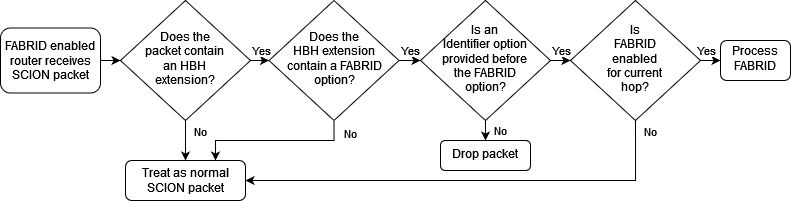

The diagram above was exported from draw.io. Its source (the exported page's mxGraphModel, read from the mxfile embedded in the PNG):
<mxGraphModel dx="1430" dy="782" grid="1" gridSize="10" guides="1" tooltips="1" connect="1" arrows="1" fold="1" page="1" pageScale="1" pageWidth="827" pageHeight="1169" math="0" shadow="0">
  <root>
    <mxCell id="WIyWlLk6GJQsqaUBKTNV-0" />
    <mxCell id="WIyWlLk6GJQsqaUBKTNV-1" parent="WIyWlLk6GJQsqaUBKTNV-0" />
    <mxCell id="fR3FlxCoRWPylpQ5fMHa-5" style="edgeStyle=orthogonalEdgeStyle;rounded=0;orthogonalLoop=1;jettySize=auto;html=1;exitX=1;exitY=0.5;exitDx=0;exitDy=0;entryX=0;entryY=0.5;entryDx=0;entryDy=0;" edge="1" parent="WIyWlLk6GJQsqaUBKTNV-1" source="fR3FlxCoRWPylpQ5fMHa-0" target="fR3FlxCoRWPylpQ5fMHa-1">
      <mxGeometry relative="1" as="geometry" />
    </mxCell>
    <mxCell id="fR3FlxCoRWPylpQ5fMHa-0" value="FABRID enabled router receives SCION packet" style="rounded=1;whiteSpace=wrap;html=1;fontSize=12;glass=0;strokeWidth=1;shadow=0;" vertex="1" parent="WIyWlLk6GJQsqaUBKTNV-1">
      <mxGeometry x="80" y="787.5" width="100" height="65" as="geometry" />
    </mxCell>
    <mxCell id="fR3FlxCoRWPylpQ5fMHa-6" style="edgeStyle=orthogonalEdgeStyle;rounded=0;orthogonalLoop=1;jettySize=auto;html=1;exitX=1;exitY=0.5;exitDx=0;exitDy=0;entryX=0;entryY=0.5;entryDx=0;entryDy=0;" edge="1" parent="WIyWlLk6GJQsqaUBKTNV-1" source="fR3FlxCoRWPylpQ5fMHa-1" target="fR3FlxCoRWPylpQ5fMHa-2">
      <mxGeometry relative="1" as="geometry" />
    </mxCell>
    <mxCell id="fR3FlxCoRWPylpQ5fMHa-17" value="Yes" style="edgeLabel;html=1;align=center;verticalAlign=middle;resizable=0;points=[];" vertex="1" connectable="0" parent="fR3FlxCoRWPylpQ5fMHa-6">
      <mxGeometry x="0.1184" y="-1" relative="1" as="geometry">
        <mxPoint y="-11" as="offset" />
      </mxGeometry>
    </mxCell>
    <mxCell id="fR3FlxCoRWPylpQ5fMHa-10" style="edgeStyle=orthogonalEdgeStyle;rounded=0;orthogonalLoop=1;jettySize=auto;html=1;exitX=0.5;exitY=1;exitDx=0;exitDy=0;entryX=0.5;entryY=0;entryDx=0;entryDy=0;" edge="1" parent="WIyWlLk6GJQsqaUBKTNV-1" source="fR3FlxCoRWPylpQ5fMHa-1" target="fR3FlxCoRWPylpQ5fMHa-9">
      <mxGeometry relative="1" as="geometry" />
    </mxCell>
    <mxCell id="fR3FlxCoRWPylpQ5fMHa-23" value="No" style="edgeLabel;html=1;align=center;verticalAlign=middle;resizable=0;points=[];" vertex="1" connectable="0" parent="fR3FlxCoRWPylpQ5fMHa-10">
      <mxGeometry x="-0.2724" y="2" relative="1" as="geometry">
        <mxPoint x="13" y="-4" as="offset" />
      </mxGeometry>
    </mxCell>
    <mxCell id="fR3FlxCoRWPylpQ5fMHa-1" value="Does the&lt;br&gt;packet contain&lt;br&gt;an HBH&lt;br&gt;extension?" style="rhombus;whiteSpace=wrap;html=1;shadow=0;fontFamily=Helvetica;fontSize=12;align=center;strokeWidth=1;spacing=6;spacingTop=-4;" vertex="1" parent="WIyWlLk6GJQsqaUBKTNV-1">
      <mxGeometry x="200" y="760" width="130" height="120" as="geometry" />
    </mxCell>
    <mxCell id="fR3FlxCoRWPylpQ5fMHa-7" style="edgeStyle=orthogonalEdgeStyle;rounded=0;orthogonalLoop=1;jettySize=auto;html=1;exitX=1;exitY=0.5;exitDx=0;exitDy=0;entryX=0;entryY=0.5;entryDx=0;entryDy=0;" edge="1" parent="WIyWlLk6GJQsqaUBKTNV-1" source="fR3FlxCoRWPylpQ5fMHa-2" target="fR3FlxCoRWPylpQ5fMHa-3">
      <mxGeometry relative="1" as="geometry" />
    </mxCell>
    <mxCell id="fR3FlxCoRWPylpQ5fMHa-19" value="Yes" style="edgeLabel;html=1;align=center;verticalAlign=middle;resizable=0;points=[];" vertex="1" connectable="0" parent="fR3FlxCoRWPylpQ5fMHa-7">
      <mxGeometry x="0.1339" y="-1" relative="1" as="geometry">
        <mxPoint x="-1" y="-11" as="offset" />
      </mxGeometry>
    </mxCell>
    <mxCell id="fR3FlxCoRWPylpQ5fMHa-11" style="edgeStyle=orthogonalEdgeStyle;rounded=0;orthogonalLoop=1;jettySize=auto;html=1;exitX=0.5;exitY=1;exitDx=0;exitDy=0;entryX=0.75;entryY=0;entryDx=0;entryDy=0;" edge="1" parent="WIyWlLk6GJQsqaUBKTNV-1" source="fR3FlxCoRWPylpQ5fMHa-2" target="fR3FlxCoRWPylpQ5fMHa-9">
      <mxGeometry relative="1" as="geometry" />
    </mxCell>
    <mxCell id="fR3FlxCoRWPylpQ5fMHa-24" value="No" style="edgeLabel;html=1;align=center;verticalAlign=middle;resizable=0;points=[];" vertex="1" connectable="0" parent="fR3FlxCoRWPylpQ5fMHa-11">
      <mxGeometry x="-0.8425" y="1" relative="1" as="geometry">
        <mxPoint x="15" as="offset" />
      </mxGeometry>
    </mxCell>
    <mxCell id="fR3FlxCoRWPylpQ5fMHa-2" value="Does the&lt;br&gt;HBH extension contain a FABRID option?" style="rhombus;whiteSpace=wrap;html=1;shadow=0;fontFamily=Helvetica;fontSize=12;align=center;strokeWidth=1;spacing=6;spacingTop=-4;" vertex="1" parent="WIyWlLk6GJQsqaUBKTNV-1">
      <mxGeometry x="348.5" y="760" width="130" height="120" as="geometry" />
    </mxCell>
    <mxCell id="fR3FlxCoRWPylpQ5fMHa-8" style="edgeStyle=orthogonalEdgeStyle;rounded=0;orthogonalLoop=1;jettySize=auto;html=1;exitX=1;exitY=0.5;exitDx=0;exitDy=0;entryX=0;entryY=0.5;entryDx=0;entryDy=0;" edge="1" parent="WIyWlLk6GJQsqaUBKTNV-1" source="fR3FlxCoRWPylpQ5fMHa-3" target="fR3FlxCoRWPylpQ5fMHa-4">
      <mxGeometry relative="1" as="geometry" />
    </mxCell>
    <mxCell id="fR3FlxCoRWPylpQ5fMHa-21" value="Yes" style="edgeLabel;html=1;align=center;verticalAlign=middle;resizable=0;points=[];" vertex="1" connectable="0" parent="fR3FlxCoRWPylpQ5fMHa-8">
      <mxGeometry x="0.0345" y="3" relative="1" as="geometry">
        <mxPoint y="-7" as="offset" />
      </mxGeometry>
    </mxCell>
    <mxCell id="fR3FlxCoRWPylpQ5fMHa-13" style="edgeStyle=orthogonalEdgeStyle;rounded=0;orthogonalLoop=1;jettySize=auto;html=1;exitX=0.5;exitY=1;exitDx=0;exitDy=0;entryX=0.5;entryY=0;entryDx=0;entryDy=0;" edge="1" parent="WIyWlLk6GJQsqaUBKTNV-1" source="fR3FlxCoRWPylpQ5fMHa-3" target="fR3FlxCoRWPylpQ5fMHa-12">
      <mxGeometry relative="1" as="geometry" />
    </mxCell>
    <mxCell id="fR3FlxCoRWPylpQ5fMHa-25" value="No" style="edgeLabel;html=1;align=center;verticalAlign=middle;resizable=0;points=[];" vertex="1" connectable="0" parent="fR3FlxCoRWPylpQ5fMHa-13">
      <mxGeometry x="-0.0276" y="-1" relative="1" as="geometry">
        <mxPoint x="16" as="offset" />
      </mxGeometry>
    </mxCell>
    <mxCell id="fR3FlxCoRWPylpQ5fMHa-3" value="Is an&lt;br&gt;Identifier option provided before&lt;br&gt;the FABRID&lt;br&gt;option?" style="rhombus;whiteSpace=wrap;html=1;shadow=0;fontFamily=Helvetica;fontSize=12;align=center;strokeWidth=1;spacing=6;spacingTop=-4;" vertex="1" parent="WIyWlLk6GJQsqaUBKTNV-1">
      <mxGeometry x="500" y="760" width="130" height="120" as="geometry" />
    </mxCell>
    <mxCell id="fR3FlxCoRWPylpQ5fMHa-14" style="edgeStyle=orthogonalEdgeStyle;rounded=0;orthogonalLoop=1;jettySize=auto;html=1;exitX=0.5;exitY=1;exitDx=0;exitDy=0;entryX=1;entryY=0.5;entryDx=0;entryDy=0;" edge="1" parent="WIyWlLk6GJQsqaUBKTNV-1" source="fR3FlxCoRWPylpQ5fMHa-4" target="fR3FlxCoRWPylpQ5fMHa-9">
      <mxGeometry relative="1" as="geometry" />
    </mxCell>
    <mxCell id="fR3FlxCoRWPylpQ5fMHa-26" value="No" style="edgeLabel;html=1;align=center;verticalAlign=middle;resizable=0;points=[];" vertex="1" connectable="0" parent="fR3FlxCoRWPylpQ5fMHa-14">
      <mxGeometry x="-0.9353" y="2" relative="1" as="geometry">
        <mxPoint x="13" y="-4" as="offset" />
      </mxGeometry>
    </mxCell>
    <mxCell id="fR3FlxCoRWPylpQ5fMHa-16" style="edgeStyle=orthogonalEdgeStyle;rounded=0;orthogonalLoop=1;jettySize=auto;html=1;exitX=1;exitY=0.5;exitDx=0;exitDy=0;entryX=0;entryY=0.5;entryDx=0;entryDy=0;" edge="1" parent="WIyWlLk6GJQsqaUBKTNV-1" source="fR3FlxCoRWPylpQ5fMHa-4" target="fR3FlxCoRWPylpQ5fMHa-15">
      <mxGeometry relative="1" as="geometry" />
    </mxCell>
    <mxCell id="fR3FlxCoRWPylpQ5fMHa-22" value="Yes" style="edgeLabel;html=1;align=center;verticalAlign=middle;resizable=0;points=[];" vertex="1" connectable="0" parent="fR3FlxCoRWPylpQ5fMHa-16">
      <mxGeometry x="-0.4138" y="1" relative="1" as="geometry">
        <mxPoint y="-9" as="offset" />
      </mxGeometry>
    </mxCell>
    <mxCell id="fR3FlxCoRWPylpQ5fMHa-4" value="Is&lt;br&gt;FABRID&lt;br&gt;enabled&lt;br&gt;for current&lt;br&gt;hop?" style="rhombus;whiteSpace=wrap;html=1;shadow=0;fontFamily=Helvetica;fontSize=12;align=center;strokeWidth=1;spacing=6;spacingTop=-4;" vertex="1" parent="WIyWlLk6GJQsqaUBKTNV-1">
      <mxGeometry x="650" y="760" width="130" height="120" as="geometry" />
    </mxCell>
    <mxCell id="fR3FlxCoRWPylpQ5fMHa-9" value="Treat as normal SCION packet" style="rounded=1;whiteSpace=wrap;html=1;fontSize=12;glass=0;strokeWidth=1;shadow=0;" vertex="1" parent="WIyWlLk6GJQsqaUBKTNV-1">
      <mxGeometry x="205" y="920" width="120" height="40" as="geometry" />
    </mxCell>
    <mxCell id="fR3FlxCoRWPylpQ5fMHa-12" value="Drop packet" style="rounded=1;whiteSpace=wrap;html=1;shadow=0;strokeWidth=1;spacing=6;spacingTop=-4;" vertex="1" parent="WIyWlLk6GJQsqaUBKTNV-1">
      <mxGeometry x="520" y="900" width="90" height="30" as="geometry" />
    </mxCell>
    <mxCell id="fR3FlxCoRWPylpQ5fMHa-15" value="Process FABRID" style="rounded=1;whiteSpace=wrap;html=1;shadow=0;strokeWidth=1;spacing=6;spacingTop=-4;" vertex="1" parent="WIyWlLk6GJQsqaUBKTNV-1">
      <mxGeometry x="800" y="800" width="70" height="40" as="geometry" />
    </mxCell>
  </root>
</mxGraphModel>